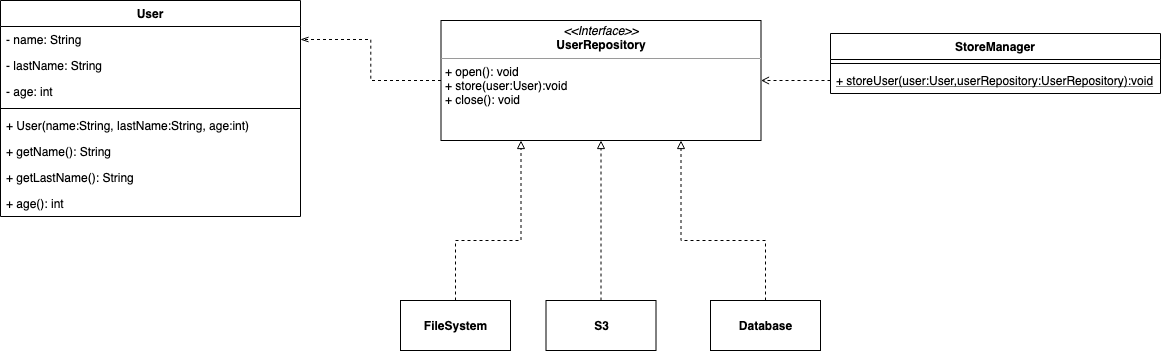

The diagram above was exported from draw.io. Its source (the exported page's mxGraphModel, read from the mxfile embedded in the PNG):
<mxGraphModel dx="786" dy="421" grid="1" gridSize="10" guides="1" tooltips="1" connect="1" arrows="1" fold="1" page="1" pageScale="1" pageWidth="827" pageHeight="1169" math="0" shadow="0">
  <root>
    <mxCell id="nMRfp865eTTvUTNpx1vd-0" />
    <mxCell id="nMRfp865eTTvUTNpx1vd-1" parent="nMRfp865eTTvUTNpx1vd-0" />
    <mxCell id="fiLfvKsrIdyx9_ARoqFH-10" style="edgeStyle=orthogonalEdgeStyle;rounded=0;orthogonalLoop=1;jettySize=auto;html=1;exitX=0;exitY=0.5;exitDx=0;exitDy=0;entryX=1;entryY=0.5;entryDx=0;entryDy=0;dashed=1;endArrow=openThin;endFill=0;strokeWidth=1;" parent="nMRfp865eTTvUTNpx1vd-1" source="fiLfvKsrIdyx9_ARoqFH-0" target="fiLfvKsrIdyx9_ARoqFH-2" edge="1">
      <mxGeometry relative="1" as="geometry" />
    </mxCell>
    <mxCell id="fiLfvKsrIdyx9_ARoqFH-0" value="&lt;p style=&quot;margin: 0px ; margin-top: 4px ; text-align: center&quot;&gt;&lt;i&gt;&amp;lt;&amp;lt;Interface&amp;gt;&amp;gt;&lt;/i&gt;&lt;br&gt;&lt;b&gt;UserRepository&lt;/b&gt;&lt;/p&gt;&lt;hr size=&quot;1&quot;&gt;&lt;p style=&quot;margin: 0px ; margin-left: 4px&quot;&gt;+ open(): void&lt;/p&gt;&lt;p style=&quot;margin: 0px ; margin-left: 4px&quot;&gt;+ store(user:User):void&lt;br&gt;+ close(): void&lt;/p&gt;" style="verticalAlign=top;align=left;overflow=fill;fontSize=12;fontFamily=Helvetica;html=1;" parent="nMRfp865eTTvUTNpx1vd-1" vertex="1">
      <mxGeometry x="490.5" y="130" width="320" height="120" as="geometry" />
    </mxCell>
    <mxCell id="fiLfvKsrIdyx9_ARoqFH-1" value="User" style="swimlane;fontStyle=1;align=center;verticalAlign=top;childLayout=stackLayout;horizontal=1;startSize=26;horizontalStack=0;resizeParent=1;resizeParentMax=0;resizeLast=0;collapsible=1;marginBottom=0;" parent="nMRfp865eTTvUTNpx1vd-1" vertex="1">
      <mxGeometry x="50" y="110" width="300" height="216" as="geometry" />
    </mxCell>
    <mxCell id="fiLfvKsrIdyx9_ARoqFH-2" value="- name: String" style="text;strokeColor=none;fillColor=none;align=left;verticalAlign=top;spacingLeft=4;spacingRight=4;overflow=hidden;rotatable=0;points=[[0,0.5],[1,0.5]];portConstraint=eastwest;" parent="fiLfvKsrIdyx9_ARoqFH-1" vertex="1">
      <mxGeometry y="26" width="300" height="26" as="geometry" />
    </mxCell>
    <mxCell id="fiLfvKsrIdyx9_ARoqFH-6" value="- lastName: String" style="text;strokeColor=none;fillColor=none;align=left;verticalAlign=top;spacingLeft=4;spacingRight=4;overflow=hidden;rotatable=0;points=[[0,0.5],[1,0.5]];portConstraint=eastwest;" parent="fiLfvKsrIdyx9_ARoqFH-1" vertex="1">
      <mxGeometry y="52" width="300" height="26" as="geometry" />
    </mxCell>
    <mxCell id="fiLfvKsrIdyx9_ARoqFH-7" value="- age: int" style="text;strokeColor=none;fillColor=none;align=left;verticalAlign=top;spacingLeft=4;spacingRight=4;overflow=hidden;rotatable=0;points=[[0,0.5],[1,0.5]];portConstraint=eastwest;" parent="fiLfvKsrIdyx9_ARoqFH-1" vertex="1">
      <mxGeometry y="78" width="300" height="26" as="geometry" />
    </mxCell>
    <mxCell id="fiLfvKsrIdyx9_ARoqFH-3" value="" style="line;strokeWidth=1;fillColor=none;align=left;verticalAlign=middle;spacingTop=-1;spacingLeft=3;spacingRight=3;rotatable=0;labelPosition=right;points=[];portConstraint=eastwest;" parent="fiLfvKsrIdyx9_ARoqFH-1" vertex="1">
      <mxGeometry y="104" width="300" height="8" as="geometry" />
    </mxCell>
    <mxCell id="fiLfvKsrIdyx9_ARoqFH-4" value="+ User(name:String, lastName:String, age:int)" style="text;strokeColor=none;fillColor=none;align=left;verticalAlign=top;spacingLeft=4;spacingRight=4;overflow=hidden;rotatable=0;points=[[0,0.5],[1,0.5]];portConstraint=eastwest;" parent="fiLfvKsrIdyx9_ARoqFH-1" vertex="1">
      <mxGeometry y="112" width="300" height="26" as="geometry" />
    </mxCell>
    <mxCell id="fiLfvKsrIdyx9_ARoqFH-8" value="+ getName(): String" style="text;strokeColor=none;fillColor=none;align=left;verticalAlign=top;spacingLeft=4;spacingRight=4;overflow=hidden;rotatable=0;points=[[0,0.5],[1,0.5]];portConstraint=eastwest;" parent="fiLfvKsrIdyx9_ARoqFH-1" vertex="1">
      <mxGeometry y="138" width="300" height="26" as="geometry" />
    </mxCell>
    <mxCell id="fiLfvKsrIdyx9_ARoqFH-11" value="+ getLastName(): String" style="text;strokeColor=none;fillColor=none;align=left;verticalAlign=top;spacingLeft=4;spacingRight=4;overflow=hidden;rotatable=0;points=[[0,0.5],[1,0.5]];portConstraint=eastwest;" parent="fiLfvKsrIdyx9_ARoqFH-1" vertex="1">
      <mxGeometry y="164" width="300" height="26" as="geometry" />
    </mxCell>
    <mxCell id="fiLfvKsrIdyx9_ARoqFH-12" value="+ age(): int" style="text;strokeColor=none;fillColor=none;align=left;verticalAlign=top;spacingLeft=4;spacingRight=4;overflow=hidden;rotatable=0;points=[[0,0.5],[1,0.5]];portConstraint=eastwest;" parent="fiLfvKsrIdyx9_ARoqFH-1" vertex="1">
      <mxGeometry y="190" width="300" height="26" as="geometry" />
    </mxCell>
    <mxCell id="fiLfvKsrIdyx9_ARoqFH-22" style="edgeStyle=orthogonalEdgeStyle;rounded=0;orthogonalLoop=1;jettySize=auto;html=1;exitX=0.5;exitY=0;exitDx=0;exitDy=0;entryX=0.5;entryY=1;entryDx=0;entryDy=0;dashed=1;endArrow=block;endFill=0;strokeWidth=1;" parent="nMRfp865eTTvUTNpx1vd-1" source="fiLfvKsrIdyx9_ARoqFH-60" target="fiLfvKsrIdyx9_ARoqFH-0" edge="1">
      <mxGeometry relative="1" as="geometry">
        <mxPoint x="650.5" y="390" as="sourcePoint" />
      </mxGeometry>
    </mxCell>
    <mxCell id="fiLfvKsrIdyx9_ARoqFH-32" style="edgeStyle=orthogonalEdgeStyle;rounded=0;orthogonalLoop=1;jettySize=auto;html=1;exitX=0.5;exitY=0;exitDx=0;exitDy=0;entryX=0.75;entryY=1;entryDx=0;entryDy=0;dashed=1;endArrow=block;endFill=0;strokeWidth=1;" parent="nMRfp865eTTvUTNpx1vd-1" source="fiLfvKsrIdyx9_ARoqFH-61" target="fiLfvKsrIdyx9_ARoqFH-0" edge="1">
      <mxGeometry relative="1" as="geometry">
        <mxPoint x="970" y="390" as="sourcePoint" />
        <Array as="points">
          <mxPoint x="815" y="350" />
          <mxPoint x="731" y="350" />
        </Array>
      </mxGeometry>
    </mxCell>
    <mxCell id="fiLfvKsrIdyx9_ARoqFH-51" style="edgeStyle=orthogonalEdgeStyle;rounded=0;orthogonalLoop=1;jettySize=auto;html=1;exitX=0.5;exitY=0;exitDx=0;exitDy=0;entryX=0.25;entryY=1;entryDx=0;entryDy=0;dashed=1;endArrow=block;endFill=0;strokeWidth=1;" parent="nMRfp865eTTvUTNpx1vd-1" source="fiLfvKsrIdyx9_ARoqFH-59" target="fiLfvKsrIdyx9_ARoqFH-0" edge="1">
      <mxGeometry relative="1" as="geometry">
        <mxPoint x="320" y="390" as="sourcePoint" />
        <Array as="points">
          <mxPoint x="505" y="350" />
          <mxPoint x="571" y="350" />
        </Array>
      </mxGeometry>
    </mxCell>
    <mxCell id="fiLfvKsrIdyx9_ARoqFH-53" value="StoreManager" style="swimlane;fontStyle=1;align=center;verticalAlign=top;childLayout=stackLayout;horizontal=1;startSize=26;horizontalStack=0;resizeParent=1;resizeParentMax=0;resizeLast=0;collapsible=1;marginBottom=0;" parent="nMRfp865eTTvUTNpx1vd-1" vertex="1">
      <mxGeometry x="880" y="143" width="330" height="60" as="geometry" />
    </mxCell>
    <mxCell id="fiLfvKsrIdyx9_ARoqFH-55" value="" style="line;strokeWidth=1;fillColor=none;align=left;verticalAlign=middle;spacingTop=-1;spacingLeft=3;spacingRight=3;rotatable=0;labelPosition=right;points=[];portConstraint=eastwest;" parent="fiLfvKsrIdyx9_ARoqFH-53" vertex="1">
      <mxGeometry y="26" width="330" height="8" as="geometry" />
    </mxCell>
    <mxCell id="fiLfvKsrIdyx9_ARoqFH-56" value="+ storeUser(user:User,userRepository:UserRepository):void" style="text;strokeColor=none;fillColor=none;align=left;verticalAlign=top;spacingLeft=4;spacingRight=4;overflow=hidden;rotatable=0;points=[[0,0.5],[1,0.5]];portConstraint=eastwest;fontStyle=4" parent="fiLfvKsrIdyx9_ARoqFH-53" vertex="1">
      <mxGeometry y="34" width="330" height="26" as="geometry" />
    </mxCell>
    <mxCell id="fiLfvKsrIdyx9_ARoqFH-58" style="edgeStyle=orthogonalEdgeStyle;rounded=0;orthogonalLoop=1;jettySize=auto;html=1;exitX=0;exitY=0.5;exitDx=0;exitDy=0;dashed=1;endArrow=open;endFill=0;strokeWidth=1;" parent="nMRfp865eTTvUTNpx1vd-1" source="fiLfvKsrIdyx9_ARoqFH-56" target="fiLfvKsrIdyx9_ARoqFH-0" edge="1">
      <mxGeometry relative="1" as="geometry" />
    </mxCell>
    <mxCell id="fiLfvKsrIdyx9_ARoqFH-59" value="&lt;b&gt;FileSystem&lt;/b&gt;" style="html=1;" parent="nMRfp865eTTvUTNpx1vd-1" vertex="1">
      <mxGeometry x="450" y="410" width="110" height="50" as="geometry" />
    </mxCell>
    <mxCell id="fiLfvKsrIdyx9_ARoqFH-60" value="&lt;b&gt;S3&lt;/b&gt;" style="html=1;" parent="nMRfp865eTTvUTNpx1vd-1" vertex="1">
      <mxGeometry x="595.5" y="410" width="110" height="50" as="geometry" />
    </mxCell>
    <mxCell id="fiLfvKsrIdyx9_ARoqFH-61" value="&lt;b&gt;Database&lt;/b&gt;" style="html=1;" parent="nMRfp865eTTvUTNpx1vd-1" vertex="1">
      <mxGeometry x="760" y="410" width="110" height="50" as="geometry" />
    </mxCell>
  </root>
</mxGraphModel>